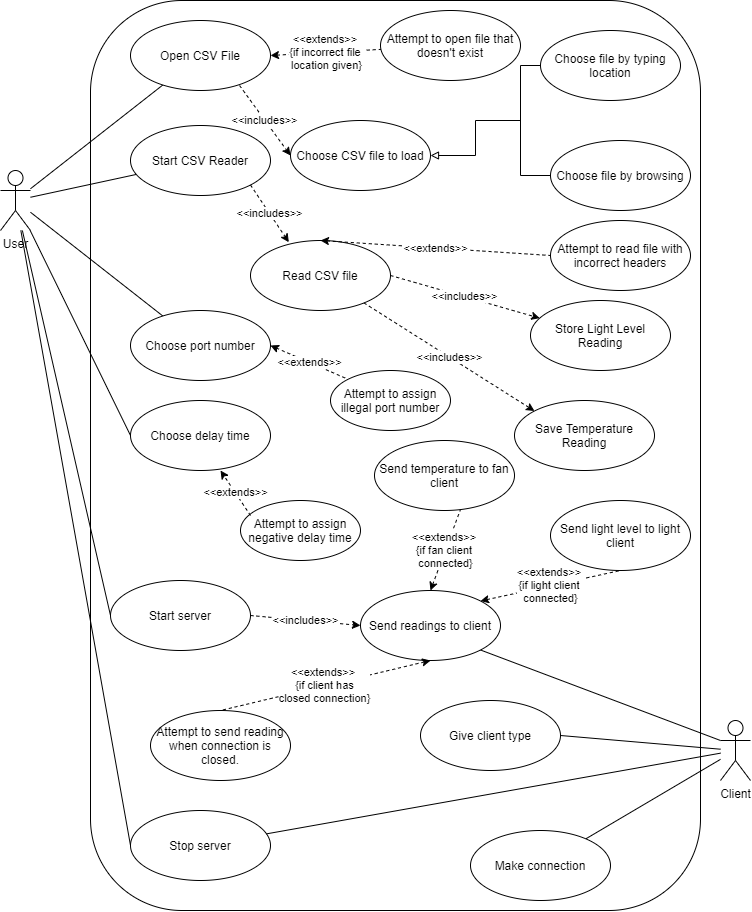

The diagram above was exported from draw.io. Its source (the exported page's mxGraphModel, read from the mxfile embedded in the PNG):
<mxGraphModel dx="2031" dy="1007" grid="1" gridSize="10" guides="1" tooltips="1" connect="1" arrows="1" fold="1" page="1" pageScale="1" pageWidth="827" pageHeight="1169" math="0" shadow="0">
  <root>
    <mxCell id="0" />
    <mxCell id="1" parent="0" />
    <mxCell id="3EdaEcLLO4CxqhyiZq9Z-1" value="" style="rounded=1;whiteSpace=wrap;html=1;" vertex="1" parent="1">
      <mxGeometry x="130" y="50" width="610" height="910" as="geometry" />
    </mxCell>
    <mxCell id="3EdaEcLLO4CxqhyiZq9Z-41" style="edgeStyle=none;rounded=0;orthogonalLoop=1;jettySize=auto;html=1;endArrow=none;endFill=0;" edge="1" parent="1" source="3EdaEcLLO4CxqhyiZq9Z-2" target="3EdaEcLLO4CxqhyiZq9Z-4">
      <mxGeometry relative="1" as="geometry" />
    </mxCell>
    <mxCell id="3EdaEcLLO4CxqhyiZq9Z-42" style="edgeStyle=none;rounded=0;orthogonalLoop=1;jettySize=auto;html=1;endArrow=none;endFill=0;" edge="1" parent="1" source="3EdaEcLLO4CxqhyiZq9Z-2" target="3EdaEcLLO4CxqhyiZq9Z-5">
      <mxGeometry relative="1" as="geometry" />
    </mxCell>
    <mxCell id="3EdaEcLLO4CxqhyiZq9Z-43" style="edgeStyle=none;rounded=0;orthogonalLoop=1;jettySize=auto;html=1;endArrow=none;endFill=0;" edge="1" parent="1" source="3EdaEcLLO4CxqhyiZq9Z-2" target="3EdaEcLLO4CxqhyiZq9Z-7">
      <mxGeometry relative="1" as="geometry" />
    </mxCell>
    <mxCell id="3EdaEcLLO4CxqhyiZq9Z-44" style="edgeStyle=none;rounded=0;orthogonalLoop=1;jettySize=auto;html=1;endArrow=none;endFill=0;entryX=0;entryY=0.5;entryDx=0;entryDy=0;" edge="1" parent="1" source="3EdaEcLLO4CxqhyiZq9Z-2" target="3EdaEcLLO4CxqhyiZq9Z-8">
      <mxGeometry relative="1" as="geometry" />
    </mxCell>
    <mxCell id="3EdaEcLLO4CxqhyiZq9Z-46" style="edgeStyle=none;rounded=0;orthogonalLoop=1;jettySize=auto;html=1;entryX=0;entryY=0.5;entryDx=0;entryDy=0;endArrow=none;endFill=0;" edge="1" parent="1" source="3EdaEcLLO4CxqhyiZq9Z-2" target="3EdaEcLLO4CxqhyiZq9Z-9">
      <mxGeometry relative="1" as="geometry" />
    </mxCell>
    <mxCell id="3EdaEcLLO4CxqhyiZq9Z-47" style="edgeStyle=none;rounded=0;orthogonalLoop=1;jettySize=auto;html=1;entryX=0;entryY=0.5;entryDx=0;entryDy=0;endArrow=none;endFill=0;" edge="1" parent="1" source="3EdaEcLLO4CxqhyiZq9Z-2" target="3EdaEcLLO4CxqhyiZq9Z-10">
      <mxGeometry relative="1" as="geometry" />
    </mxCell>
    <mxCell id="3EdaEcLLO4CxqhyiZq9Z-2" value="User" style="shape=umlActor;verticalLabelPosition=bottom;verticalAlign=top;html=1;" vertex="1" parent="1">
      <mxGeometry x="40" y="220" width="30" height="60" as="geometry" />
    </mxCell>
    <mxCell id="3EdaEcLLO4CxqhyiZq9Z-3" value="Choose CSV file to load" style="ellipse;whiteSpace=wrap;html=1;" vertex="1" parent="1">
      <mxGeometry x="330" y="170" width="140" height="70" as="geometry" />
    </mxCell>
    <mxCell id="3EdaEcLLO4CxqhyiZq9Z-24" value="&amp;lt;&amp;lt;includes&amp;gt;&amp;gt;" style="rounded=0;orthogonalLoop=1;jettySize=auto;html=1;exitX=0.779;exitY=0.929;exitDx=0;exitDy=0;entryX=0;entryY=0.5;entryDx=0;entryDy=0;dashed=1;exitPerimeter=0;" edge="1" parent="1" source="3EdaEcLLO4CxqhyiZq9Z-4" target="3EdaEcLLO4CxqhyiZq9Z-3">
      <mxGeometry relative="1" as="geometry" />
    </mxCell>
    <mxCell id="3EdaEcLLO4CxqhyiZq9Z-57" value="&amp;lt;&amp;lt;extends&amp;gt;&amp;gt; &lt;br&gt;{if incorrect file &lt;br&gt;location given}" style="edgeStyle=none;rounded=0;orthogonalLoop=1;jettySize=auto;html=1;exitX=1;exitY=0.5;exitDx=0;exitDy=0;startArrow=classic;startFill=1;endArrow=none;endFill=0;strokeWidth=1;dashed=1;" edge="1" parent="1" source="3EdaEcLLO4CxqhyiZq9Z-4" target="3EdaEcLLO4CxqhyiZq9Z-56">
      <mxGeometry relative="1" as="geometry" />
    </mxCell>
    <mxCell id="3EdaEcLLO4CxqhyiZq9Z-4" value="Open CSV File&lt;span style=&quot;color: rgba(0 , 0 , 0 , 0) ; font-family: monospace ; font-size: 0px&quot;&gt;%3CmxGraphModel%3E%3Croot%3E%3CmxCell%20id%3D%220%22%2F%3E%3CmxCell%20id%3D%221%22%20parent%3D%220%22%2F%3E%3CmxCell%20id%3D%222%22%20value%3D%22Choose%20CSV%20file%20to%20upload%22%20style%3D%22ellipse%3BwhiteSpace%3Dwrap%3Bhtml%3D1%3B%22%20vertex%3D%221%22%20parent%3D%221%22%3E%3CmxGeometry%20x%3D%22540%22%20y%3D%2290%22%20width%3D%22140%22%20height%3D%2270%22%20as%3D%22geometry%22%2F%3E%3C%2FmxCell%3E%3C%2Froot%3E%3C%2FmxGraphModel%3E&lt;/span&gt;" style="ellipse;whiteSpace=wrap;html=1;" vertex="1" parent="1">
      <mxGeometry x="170" y="70" width="140" height="70" as="geometry" />
    </mxCell>
    <mxCell id="3EdaEcLLO4CxqhyiZq9Z-5" value="Start CSV Reader" style="ellipse;whiteSpace=wrap;html=1;" vertex="1" parent="1">
      <mxGeometry x="170" y="175" width="140" height="70" as="geometry" />
    </mxCell>
    <mxCell id="3EdaEcLLO4CxqhyiZq9Z-7" value="Choose port number" style="ellipse;whiteSpace=wrap;html=1;" vertex="1" parent="1">
      <mxGeometry x="170" y="360" width="140" height="70" as="geometry" />
    </mxCell>
    <mxCell id="3EdaEcLLO4CxqhyiZq9Z-8" value="Choose delay time" style="ellipse;whiteSpace=wrap;html=1;" vertex="1" parent="1">
      <mxGeometry x="170" y="450" width="140" height="70" as="geometry" />
    </mxCell>
    <mxCell id="3EdaEcLLO4CxqhyiZq9Z-9" value="Start server" style="ellipse;whiteSpace=wrap;html=1;" vertex="1" parent="1">
      <mxGeometry x="150" y="630" width="140" height="70" as="geometry" />
    </mxCell>
    <mxCell id="3EdaEcLLO4CxqhyiZq9Z-10" value="Stop server" style="ellipse;whiteSpace=wrap;html=1;" vertex="1" parent="1">
      <mxGeometry x="170" y="860" width="140" height="70" as="geometry" />
    </mxCell>
    <mxCell id="3EdaEcLLO4CxqhyiZq9Z-48" style="edgeStyle=none;rounded=0;orthogonalLoop=1;jettySize=auto;html=1;endArrow=none;endFill=0;" edge="1" parent="1" source="3EdaEcLLO4CxqhyiZq9Z-11" target="3EdaEcLLO4CxqhyiZq9Z-10">
      <mxGeometry relative="1" as="geometry" />
    </mxCell>
    <mxCell id="3EdaEcLLO4CxqhyiZq9Z-49" style="edgeStyle=none;rounded=0;orthogonalLoop=1;jettySize=auto;html=1;entryX=1;entryY=0.5;entryDx=0;entryDy=0;endArrow=none;endFill=0;" edge="1" parent="1" source="3EdaEcLLO4CxqhyiZq9Z-11" target="3EdaEcLLO4CxqhyiZq9Z-18">
      <mxGeometry relative="1" as="geometry" />
    </mxCell>
    <mxCell id="3EdaEcLLO4CxqhyiZq9Z-50" style="edgeStyle=none;rounded=0;orthogonalLoop=1;jettySize=auto;html=1;endArrow=none;endFill=0;" edge="1" parent="1" source="3EdaEcLLO4CxqhyiZq9Z-11" target="3EdaEcLLO4CxqhyiZq9Z-16">
      <mxGeometry relative="1" as="geometry" />
    </mxCell>
    <mxCell id="3EdaEcLLO4CxqhyiZq9Z-11" value="Client" style="shape=umlActor;verticalLabelPosition=bottom;verticalAlign=top;html=1;" vertex="1" parent="1">
      <mxGeometry x="760" y="770" width="30" height="60" as="geometry" />
    </mxCell>
    <mxCell id="3EdaEcLLO4CxqhyiZq9Z-12" value="Read CSV file" style="ellipse;whiteSpace=wrap;html=1;" vertex="1" parent="1">
      <mxGeometry x="290" y="290" width="140" height="70" as="geometry" />
    </mxCell>
    <mxCell id="3EdaEcLLO4CxqhyiZq9Z-14" value="Save Temperature Reading" style="ellipse;whiteSpace=wrap;html=1;" vertex="1" parent="1">
      <mxGeometry x="554" y="450" width="140" height="70" as="geometry" />
    </mxCell>
    <mxCell id="3EdaEcLLO4CxqhyiZq9Z-15" value="Store Light Level Reading" style="ellipse;whiteSpace=wrap;html=1;" vertex="1" parent="1">
      <mxGeometry x="570" y="350" width="140" height="70" as="geometry" />
    </mxCell>
    <mxCell id="3EdaEcLLO4CxqhyiZq9Z-16" value="Make connection" style="ellipse;whiteSpace=wrap;html=1;" vertex="1" parent="1">
      <mxGeometry x="510" y="880" width="140" height="70" as="geometry" />
    </mxCell>
    <mxCell id="3EdaEcLLO4CxqhyiZq9Z-74" style="edgeStyle=none;rounded=0;orthogonalLoop=1;jettySize=auto;html=1;exitX=1;exitY=1;exitDx=0;exitDy=0;entryX=0;entryY=0.3333333333333333;entryDx=0;entryDy=0;entryPerimeter=0;startArrow=none;startFill=0;endArrow=none;endFill=0;strokeWidth=1;" edge="1" parent="1" source="3EdaEcLLO4CxqhyiZq9Z-17" target="3EdaEcLLO4CxqhyiZq9Z-11">
      <mxGeometry relative="1" as="geometry" />
    </mxCell>
    <mxCell id="3EdaEcLLO4CxqhyiZq9Z-17" value="Send readings to client" style="ellipse;whiteSpace=wrap;html=1;" vertex="1" parent="1">
      <mxGeometry x="400" y="640" width="140" height="70" as="geometry" />
    </mxCell>
    <mxCell id="3EdaEcLLO4CxqhyiZq9Z-18" value="Give client type" style="ellipse;whiteSpace=wrap;html=1;" vertex="1" parent="1">
      <mxGeometry x="460" y="750" width="140" height="70" as="geometry" />
    </mxCell>
    <mxCell id="3EdaEcLLO4CxqhyiZq9Z-19" value="Send temperature to fan client" style="ellipse;whiteSpace=wrap;html=1;" vertex="1" parent="1">
      <mxGeometry x="414" y="490" width="140" height="70" as="geometry" />
    </mxCell>
    <mxCell id="3EdaEcLLO4CxqhyiZq9Z-20" value="Send light level to light client" style="ellipse;whiteSpace=wrap;html=1;" vertex="1" parent="1">
      <mxGeometry x="590" y="550" width="140" height="70" as="geometry" />
    </mxCell>
    <mxCell id="3EdaEcLLO4CxqhyiZq9Z-53" style="edgeStyle=orthogonalEdgeStyle;rounded=0;orthogonalLoop=1;jettySize=auto;html=1;entryX=1;entryY=0.5;entryDx=0;entryDy=0;endArrow=block;endFill=0;startArrow=none;startFill=0;strokeWidth=1;" edge="1" parent="1" target="3EdaEcLLO4CxqhyiZq9Z-3">
      <mxGeometry relative="1" as="geometry">
        <mxPoint x="560" y="170" as="sourcePoint" />
      </mxGeometry>
    </mxCell>
    <mxCell id="3EdaEcLLO4CxqhyiZq9Z-21" value="Choose file by typing location&lt;span style=&quot;color: rgba(0 , 0 , 0 , 0) ; font-family: monospace ; font-size: 0px&quot;&gt;%3CmxGraphModel%3E%3Croot%3E%3CmxCell%20id%3D%220%22%2F%3E%3CmxCell%20id%3D%221%22%20parent%3D%220%22%2F%3E%3CmxCell%20id%3D%222%22%20value%3D%22Choose%20CSV%20file%20to%20load%22%20style%3D%22ellipse%3BwhiteSpace%3Dwrap%3Bhtml%3D1%3B%22%20vertex%3D%221%22%20parent%3D%221%22%3E%3CmxGeometry%20x%3D%22580%22%20y%3D%2260%22%20width%3D%22140%22%20height%3D%2270%22%20as%3D%22geometry%22%2F%3E%3C%2FmxCell%3E%3C%2Froot%3E%3C%2FmxGraphModel%3E&lt;/span&gt;" style="ellipse;whiteSpace=wrap;html=1;" vertex="1" parent="1">
      <mxGeometry x="580" y="80" width="140" height="70" as="geometry" />
    </mxCell>
    <mxCell id="3EdaEcLLO4CxqhyiZq9Z-84" style="edgeStyle=orthogonalEdgeStyle;rounded=0;orthogonalLoop=1;jettySize=auto;html=1;exitX=0;exitY=0.5;exitDx=0;exitDy=0;entryX=0;entryY=0.5;entryDx=0;entryDy=0;startArrow=none;startFill=0;endArrow=none;endFill=0;strokeWidth=1;" edge="1" parent="1" source="3EdaEcLLO4CxqhyiZq9Z-22" target="3EdaEcLLO4CxqhyiZq9Z-21">
      <mxGeometry relative="1" as="geometry" />
    </mxCell>
    <mxCell id="3EdaEcLLO4CxqhyiZq9Z-22" value="Choose file by browsing" style="ellipse;whiteSpace=wrap;html=1;" vertex="1" parent="1">
      <mxGeometry x="590" y="190" width="140" height="70" as="geometry" />
    </mxCell>
    <mxCell id="3EdaEcLLO4CxqhyiZq9Z-26" value="&amp;lt;&amp;lt;includes&amp;gt;&amp;gt;" style="rounded=0;orthogonalLoop=1;jettySize=auto;html=1;exitX=1;exitY=0.5;exitDx=0;exitDy=0;dashed=1;entryX=0;entryY=0.5;entryDx=0;entryDy=0;" edge="1" parent="1" source="3EdaEcLLO4CxqhyiZq9Z-9" target="3EdaEcLLO4CxqhyiZq9Z-17">
      <mxGeometry relative="1" as="geometry">
        <mxPoint x="360.00000000000637" y="604.4100000000001" as="sourcePoint" />
        <mxPoint x="440" y="604" as="targetPoint" />
      </mxGeometry>
    </mxCell>
    <mxCell id="3EdaEcLLO4CxqhyiZq9Z-56" value="Attempt to open file that doesn't exist" style="ellipse;whiteSpace=wrap;html=1;" vertex="1" parent="1">
      <mxGeometry x="420" y="60" width="140" height="70" as="geometry" />
    </mxCell>
    <mxCell id="3EdaEcLLO4CxqhyiZq9Z-58" value="&amp;lt;&amp;lt;includes&amp;gt;&amp;gt;" style="rounded=0;orthogonalLoop=1;jettySize=auto;html=1;exitX=1;exitY=1;exitDx=0;exitDy=0;dashed=1;" edge="1" parent="1" source="3EdaEcLLO4CxqhyiZq9Z-5">
      <mxGeometry relative="1" as="geometry">
        <mxPoint x="320" y="115" as="sourcePoint" />
        <mxPoint x="328.3400852904938" y="291.7176920317345" as="targetPoint" />
      </mxGeometry>
    </mxCell>
    <mxCell id="3EdaEcLLO4CxqhyiZq9Z-59" value="&amp;lt;&amp;lt;includes&amp;gt;&amp;gt;" style="rounded=0;orthogonalLoop=1;jettySize=auto;html=1;exitX=1;exitY=0.5;exitDx=0;exitDy=0;dashed=1;" edge="1" parent="1" source="3EdaEcLLO4CxqhyiZq9Z-12" target="3EdaEcLLO4CxqhyiZq9Z-15">
      <mxGeometry relative="1" as="geometry">
        <mxPoint x="349.4974746830585" y="244.74873734152925" as="sourcePoint" />
        <mxPoint x="439.9754952001226" y="271.9926485600366" as="targetPoint" />
      </mxGeometry>
    </mxCell>
    <mxCell id="3EdaEcLLO4CxqhyiZq9Z-60" value="&amp;lt;&amp;lt;includes&amp;gt;&amp;gt;" style="rounded=0;orthogonalLoop=1;jettySize=auto;html=1;dashed=1;entryX=0;entryY=0;entryDx=0;entryDy=0;" edge="1" parent="1" source="3EdaEcLLO4CxqhyiZq9Z-12" target="3EdaEcLLO4CxqhyiZq9Z-14">
      <mxGeometry relative="1" as="geometry">
        <mxPoint x="359.4974746830585" y="254.74873734152925" as="sourcePoint" />
        <mxPoint x="449.9754952001226" y="281.9926485600366" as="targetPoint" />
      </mxGeometry>
    </mxCell>
    <mxCell id="3EdaEcLLO4CxqhyiZq9Z-61" value="Attempt to assign illegal port number" style="ellipse;whiteSpace=wrap;html=1;" vertex="1" parent="1">
      <mxGeometry x="370" y="420" width="120" height="60" as="geometry" />
    </mxCell>
    <mxCell id="3EdaEcLLO4CxqhyiZq9Z-63" value="&amp;lt;&amp;lt;extends&amp;gt;&amp;gt;" style="rounded=0;orthogonalLoop=1;jettySize=auto;html=1;exitX=1;exitY=0.5;exitDx=0;exitDy=0;dashed=1;entryX=0;entryY=0;entryDx=0;entryDy=0;endArrow=none;endFill=0;startArrow=classic;startFill=1;" edge="1" parent="1" source="3EdaEcLLO4CxqhyiZq9Z-7" target="3EdaEcLLO4CxqhyiZq9Z-61">
      <mxGeometry relative="1" as="geometry">
        <mxPoint x="349.4974746830583" y="244.74873734152914" as="sourcePoint" />
        <mxPoint x="439.9754952001217" y="271.9926485600365" as="targetPoint" />
      </mxGeometry>
    </mxCell>
    <mxCell id="3EdaEcLLO4CxqhyiZq9Z-64" value="Attempt to assign negative delay time" style="ellipse;whiteSpace=wrap;html=1;" vertex="1" parent="1">
      <mxGeometry x="280" y="550" width="120" height="60" as="geometry" />
    </mxCell>
    <mxCell id="3EdaEcLLO4CxqhyiZq9Z-66" value="&amp;lt;&amp;lt;extends&amp;gt;&amp;gt;" style="rounded=0;orthogonalLoop=1;jettySize=auto;html=1;exitX=0;exitY=0.5;exitDx=0;exitDy=0;dashed=1;entryX=0.643;entryY=1;entryDx=0;entryDy=0;endArrow=classic;endFill=1;startArrow=none;startFill=0;entryPerimeter=0;" edge="1" parent="1" target="3EdaEcLLO4CxqhyiZq9Z-8">
      <mxGeometry relative="1" as="geometry">
        <mxPoint x="289.99999999998954" y="565" as="sourcePoint" />
        <mxPoint x="357.57359312880703" y="348.78679656440363" as="targetPoint" />
      </mxGeometry>
    </mxCell>
    <mxCell id="3EdaEcLLO4CxqhyiZq9Z-67" value="&amp;lt;&amp;lt;extends&amp;gt;&amp;gt;&amp;nbsp;&lt;br&gt;{if fan client &lt;br&gt;connected}" style="rounded=0;orthogonalLoop=1;jettySize=auto;html=1;exitX=0.5;exitY=0;exitDx=0;exitDy=0;dashed=1;entryX=0.614;entryY=0.986;entryDx=0;entryDy=0;endArrow=none;endFill=0;startArrow=classic;startFill=1;entryPerimeter=0;" edge="1" parent="1" source="3EdaEcLLO4CxqhyiZq9Z-17" target="3EdaEcLLO4CxqhyiZq9Z-19">
      <mxGeometry relative="1" as="geometry">
        <mxPoint x="350" y="575" as="sourcePoint" />
        <mxPoint x="250.50252531694173" y="519.7487373415292" as="targetPoint" />
      </mxGeometry>
    </mxCell>
    <mxCell id="3EdaEcLLO4CxqhyiZq9Z-68" value="&amp;lt;&amp;lt;extends&amp;gt;&amp;gt;&amp;nbsp;&lt;br&gt;{if light client &lt;br&gt;connected}" style="rounded=0;orthogonalLoop=1;jettySize=auto;html=1;exitX=1;exitY=0;exitDx=0;exitDy=0;dashed=1;endArrow=none;endFill=0;startArrow=classic;startFill=1;entryX=0.5;entryY=1;entryDx=0;entryDy=0;" edge="1" parent="1" source="3EdaEcLLO4CxqhyiZq9Z-17" target="3EdaEcLLO4CxqhyiZq9Z-20">
      <mxGeometry relative="1" as="geometry">
        <mxPoint x="550" y="600" as="sourcePoint" />
        <mxPoint x="590" y="595" as="targetPoint" />
      </mxGeometry>
    </mxCell>
    <mxCell id="3EdaEcLLO4CxqhyiZq9Z-69" value="Attempt to read file with incorrect headers" style="ellipse;whiteSpace=wrap;html=1;" vertex="1" parent="1">
      <mxGeometry x="590" y="270" width="140" height="70" as="geometry" />
    </mxCell>
    <mxCell id="3EdaEcLLO4CxqhyiZq9Z-70" value="&amp;lt;&amp;lt;extends&amp;gt;&amp;gt;" style="rounded=0;orthogonalLoop=1;jettySize=auto;html=1;exitX=0.5;exitY=0;exitDx=0;exitDy=0;dashed=1;entryX=0;entryY=0.5;entryDx=0;entryDy=0;endArrow=none;endFill=0;startArrow=classic;startFill=1;" edge="1" parent="1" target="3EdaEcLLO4CxqhyiZq9Z-69" source="3EdaEcLLO4CxqhyiZq9Z-12">
      <mxGeometry relative="1" as="geometry">
        <mxPoint x="720" y="340" as="sourcePoint" />
        <mxPoint x="410.5025253169417" y="299.74873734152925" as="targetPoint" />
      </mxGeometry>
    </mxCell>
    <mxCell id="3EdaEcLLO4CxqhyiZq9Z-71" value="Attempt to send reading when connection is closed." style="ellipse;whiteSpace=wrap;html=1;" vertex="1" parent="1">
      <mxGeometry x="190" y="760" width="140" height="70" as="geometry" />
    </mxCell>
    <mxCell id="3EdaEcLLO4CxqhyiZq9Z-72" value="&amp;lt;&amp;lt;extends&amp;gt;&amp;gt;&amp;nbsp;&lt;br&gt;{if client has&lt;br&gt;closed connection}" style="rounded=0;orthogonalLoop=1;jettySize=auto;html=1;dashed=1;endArrow=none;endFill=0;startArrow=classic;startFill=1;entryX=0.5;entryY=0;entryDx=0;entryDy=0;exitX=0.5;exitY=1;exitDx=0;exitDy=0;" edge="1" parent="1" target="3EdaEcLLO4CxqhyiZq9Z-71" source="3EdaEcLLO4CxqhyiZq9Z-17">
      <mxGeometry relative="1" as="geometry">
        <mxPoint x="576.3574390639324" y="630.0009939146178" as="sourcePoint" />
        <mxPoint x="435.96000000000004" y="829.99" as="targetPoint" />
      </mxGeometry>
    </mxCell>
  </root>
</mxGraphModel>